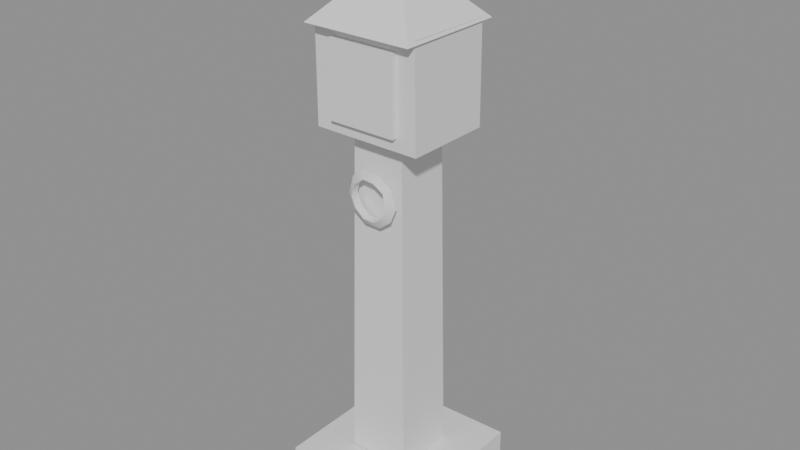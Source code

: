 # Source: ph_prop_v_shrine.blend  (saved by Blender 5.0.119; exported with 4.5.12 LTS)
import bpy
from mathutils import Matrix  # noqa: F401  (used for matrix-valued properties, if any)

bpy.ops.wm.read_factory_settings(use_empty=True)
scene = bpy.context.scene
scene.name = 'Scene'

# ---- materials (node trees are filled in below, after node groups)
mat_mat_painted = bpy.data.materials.new('mat_painted')

# ---- material node trees
mat_mat_painted.use_nodes = True; mat_mat_painted.node_tree.nodes.clear()
_N = mat_mat_painted.node_tree.nodes; _L = mat_mat_painted.node_tree.links
n0 = _N.new('ShaderNodeBsdfPrincipled'); n0.name = 'Principled BSDF'; n0.location = (-200, 100)
n1 = _N.new('ShaderNodeOutputMaterial'); n1.name = 'Material Output'; n1.location = (200, 100)
_L.new(n0.outputs[0], n1.inputs[0])
n1.is_active_output = True

# ---- meshes
me_ph_prop_v_shrine = bpy.data.meshes.new('ph_prop_v_shrine')
me_ph_prop_v_shrine.from_pydata([(-0.2996, -0.2993, 0.001151), (-0.2975, -0.3003, 0.1894), (-0.2966, 0.2904, 0.005746), (-0.2967, 0.2943, 0.194), (0.3103, -0.3039, 0.0), (0.3024, -0.2907, 0.1956), (0.2953, 0.3067, 0.001259), (0.2966, 0.3032, 0.2029), (-0.1289, -0.1284, 0.1996), (-0.1085, -0.1108, 1.602), (-0.1272, 0.1287, 0.1968), (-0.11, 0.1144, 1.597), (0.1328, -0.1305, 0.1957), (0.1082, -0.1113, 1.6), (0.1286, 0.1325, 0.1996), (0.11, 0.1076, 1.599), (-0.2201, -0.1786, 1.58), (-0.2201, -0.1785, 1.979), (-0.2195, 0.178, 1.582), (-0.2191, 0.181, 1.977), (0.2238, -0.1789, 1.578), (0.2173, -0.1817, 1.982), (0.2219, 0.1822, 1.578), (0.2185, 0.1802, 1.979), (-0.14, -0.2, 1.628), (-0.14, -0.2, 1.928), (-0.14, -0.04, 1.628), (-0.14, -0.04, 1.928), (0.14, -0.2, 1.628), (0.14, -0.2, 1.928), (0.14, -0.04, 1.628), (0.14, -0.04, 1.928), (-0.035, -0.13, 1.668), (-0.035, -0.13, 1.848), (-0.035, -0.07, 1.668), (-0.035, -0.07, 1.848), (0.035, -0.13, 1.668), (0.035, -0.13, 1.848), (0.035, -0.07, 1.668), (0.035, -0.07, 1.848), (0.0, -0.1, 1.828), (0.02171, -0.1158, 1.845), (-0.008292, -0.1255, 1.845), (-0.02683, -0.1, 1.845), (-0.008292, -0.07448, 1.845), (0.02171, -0.08423, 1.845), (0.008292, -0.1255, 1.872), (-0.02171, -0.1158, 1.872), (-0.02171, -0.08423, 1.872), (0.008292, -0.07448, 1.872), (0.02683, -0.1, 1.872), (0.0, -0.1, 1.888), (-0.2263, 0.2263, 1.968), (-0.01414, 0.01414, 2.188), (0.2263, 0.2263, 1.968), (0.01414, 0.01414, 2.188), (0.2263, -0.2263, 1.968), (0.01414, -0.01414, 2.188), (-0.2263, -0.2263, 1.968), (-0.01414, -0.01414, 2.188), (-0.026, -0.026, 2.178), (-0.026, -0.026, 2.378), (-0.026, 0.026, 2.178), (-0.026, 0.026, 2.378), (0.026, -0.026, 2.178), (0.026, -0.026, 2.378), (0.026, 0.026, 2.178), (0.026, 0.026, 2.378), (-0.06, -0.026, 2.288), (-0.06, -0.026, 2.34), (-0.06, 0.026, 2.288), (-0.06, 0.026, 2.34), (0.06, -0.026, 2.288), (0.06, -0.026, 2.34), (0.06, 0.026, 2.288), (0.06, 0.026, 2.34), (0.1134, -0.1485, 1.347), (0.07841, -0.1712, 1.351), (0.08358, -0.1337, 1.349), (0.08864, -0.1491, 1.415), (0.06694, -0.167, 1.396), (0.06074, -0.1304, 1.391), (0.03519, -0.1519, 1.451), (0.02536, -0.1691, 1.423), (0.02432, -0.1357, 1.429), (-0.0367, -0.1517, 1.454), (-0.02537, -0.1649, 1.424), (-0.02589, -0.1319, 1.421), (-0.08641, -0.1488, 1.417), (-0.06249, -0.1673, 1.395), (-0.06682, -0.1346, 1.393), (-0.1056, -0.149, 1.348), (-0.08174, -0.1656, 1.347), (-0.07848, -0.1361, 1.351), (-0.08508, -0.151, 1.285), (-0.06486, -0.1647, 1.301), (-0.06532, -0.1303, 1.3), (-0.03309, -0.1494, 1.246), (-0.02323, -0.1686, 1.272), (-0.02347, -0.1314, 1.268), (0.03648, -0.1485, 1.244), (0.02598, -0.1711, 1.271), (0.02647, -0.1324, 1.27), (0.09058, -0.1525, 1.286), (0.06905, -0.1682, 1.301), (0.06595, -0.1299, 1.301)], [], [(0, 1, 3, 2), (2, 3, 7, 6), (6, 7, 5, 4), (4, 5, 1, 0), (2, 6, 4, 0), (7, 3, 1, 5), (8, 9, 11, 10), (10, 11, 15, 14), (14, 15, 13, 12), (12, 13, 9, 8), (10, 14, 12, 8), (15, 11, 9, 13), (16, 17, 19, 18), (18, 19, 23, 22), (22, 23, 21, 20), (20, 21, 17, 16), (18, 22, 20, 16), (23, 19, 17, 21), (24, 25, 27, 26), (26, 27, 31, 30), (30, 31, 29, 28), (28, 29, 25, 24), (26, 30, 28, 24), (31, 27, 25, 29), (32, 33, 35, 34), (34, 35, 39, 38), (38, 39, 37, 36), (36, 37, 33, 32), (34, 38, 36, 32), (39, 35, 33, 37), (40, 41, 42), (41, 40, 45), (40, 42, 43), (40, 43, 44), (40, 44, 45), (41, 45, 50), (42, 41, 46), (43, 42, 47), (44, 43, 48), (45, 44, 49), (41, 50, 46), (42, 46, 47), (43, 47, 48), (44, 48, 49), (45, 49, 50), (46, 50, 51), (47, 46, 51), (48, 47, 51), (49, 48, 51), (50, 49, 51), (52, 53, 55, 54), (54, 55, 57, 56), (55, 53, 59, 57), (56, 57, 59, 58), (58, 59, 53, 52), (52, 54, 56, 58), (60, 61, 63, 62), (62, 63, 67, 66), (66, 67, 65, 64), (64, 65, 61, 60), (62, 66, 64, 60), (67, 63, 61, 65), (68, 69, 71, 70), (70, 71, 75, 74), (74, 75, 73, 72), (72, 73, 69, 68), (70, 74, 72, 68), (75, 71, 69, 73), (76, 79, 80, 77), (77, 80, 81, 78), (78, 81, 79, 76), (79, 82, 83, 80), (80, 83, 84, 81), (81, 84, 82, 79), (82, 85, 86, 83), (83, 86, 87, 84), (84, 87, 85, 82), (85, 88, 89, 86), (86, 89, 90, 87), (87, 90, 88, 85), (88, 91, 92, 89), (89, 92, 93, 90), (90, 93, 91, 88), (91, 94, 95, 92), (92, 95, 96, 93), (93, 96, 94, 91), (94, 97, 98, 95), (95, 98, 99, 96), (96, 99, 97, 94), (97, 100, 101, 98), (98, 101, 102, 99), (99, 102, 100, 97), (100, 103, 104, 101), (101, 104, 105, 102), (102, 105, 103, 100), (103, 76, 77, 104), (104, 77, 78, 105), (105, 78, 76, 103)])
me_ph_prop_v_shrine.polygons.foreach_set('use_smooth', [True] * 98)
_k = set([(0, 1), (0, 2), (0, 4), (1, 3), (1, 5), (2, 3), (2, 6), (3, 7), (4, 5), (4, 6), (5, 7), (6, 7), (8, 9), (8, 10), (8, 12), (9, 11), (9, 13), (10, 11), (10, 14), (11, 15), (12, 13), (12, 14), (13, 15), (14, 15), (16, 17), (16, 18), (16, 20), (17, 19), (17, 21), (18, 19), (18, 22), (19, 23), (20, 21), (20, 22), (21, 23), (22, 23), (24, 25), (24, 26), (24, 28), (25, 27), (25, 29), (26, 27), (26, 30), (27, 31), (28, 29), (28, 30), (29, 31), (30, 31), (32, 33), (32, 34), (32, 36), (33, 35), (33, 37), (34, 35), (34, 38), (35, 39), (36, 37), (36, 38), (37, 39), (38, 39), (40, 41), (40, 42), (40, 43), (40, 44), (40, 45), (41, 42), (41, 45), (41, 46), (41, 50), (42, 43), (42, 46), (42, 47), (43, 44), (43, 47), (43, 48), (44, 45), (44, 48), (44, 49), (45, 49), (45, 50), (46, 47), (46, 50), (46, 51), (47, 48), (47, 51), (48, 49), (48, 51), (49, 50), (49, 51), (50, 51), (52, 53), (52, 54), (52, 58), (53, 55), (53, 59), (54, 55), (54, 56), (55, 57), (56, 57), (56, 58), (57, 59), (58, 59), (60, 61), (60, 62), (60, 64), (61, 63), (61, 65), (62, 63), (62, 66), (63, 67), (64, 65), (64, 66), (65, 67), (66, 67), (68, 69), (68, 70), (68, 72), (69, 71), (69, 73), (70, 71), (70, 74), (71, 75), (72, 73), (72, 74), (73, 75), (74, 75), (76, 79), (76, 103), (77, 80), (77, 104), (78, 81), (78, 105), (79, 82), (80, 83), (81, 84), (82, 85), (83, 84), (83, 86), (84, 87), (85, 88), (86, 89), (87, 90), (88, 91), (89, 92), (90, 93), (91, 94), (92, 95), (93, 96), (94, 97), (95, 98), (96, 99), (97, 100), (98, 101), (99, 102), (100, 103), (101, 104), (102, 105)])
me_ph_prop_v_shrine.attributes.new('sharp_edge', 'BOOLEAN', 'EDGE').data.foreach_set('value', [ (min(e.vertices), max(e.vertices)) in _k for e in me_ph_prop_v_shrine.edges])
_uv = me_ph_prop_v_shrine.uv_layers.new(name='UVMap')
_uv.uv.foreach_set('vector', [0.375, 0.0, 0.625, 0.0, 0.625, 0.25, 0.375, 0.25, 0.375, 0.25, 0.625, 0.25, 0.625, 0.5, 0.375, 0.5, 0.375, 0.5, 0.625, 0.5, 0.625, 0.75, 0.375, 0.75, 0.375, 0.75, 0.625, 0.75, 0.625, 1.0, 0.375, 1.0, 0.125, 0.5, 0.375, 0.5, 0.375, 0.75, 0.125, 0.75, 0.625, 0.5, 0.875, 0.5, 0.875, 0.75, 0.625, 0.75, 0.375, 0.0, 0.625, 0.0, 0.625, 0.25, 0.375, 0.25, 0.375, 0.25, 0.625, 0.25, 0.625, 0.5, 0.375, 0.5, 0.375, 0.5, 0.625, 0.5, 0.625, 0.75, 0.375, 0.75, 0.375, 0.75, 0.625, 0.75, 0.625, 1.0, 0.375, 1.0, 0.125, 0.5, 0.375, 0.5, 0.375, 0.75, 0.125, 0.75, 0.625, 0.5, 0.875, 0.5, 0.875, 0.75, 0.625, 0.75, 0.375, 0.0, 0.625, 0.0, 0.625, 0.25, 0.375, 0.25, 0.375, 0.25, 0.625, 0.25, 0.625, 0.5, 0.375, 0.5, 0.375, 0.5, 0.625, 0.5, 0.625, 0.75, 0.375, 0.75, 0.375, 0.75, 0.625, 0.75, 0.625, 1.0, 0.375, 1.0, 0.125, 0.5, 0.375, 0.5, 0.375, 0.75, 0.125, 0.75, 0.625, 0.5, 0.875, 0.5, 0.875, 0.75, 0.625, 0.75, 0.375, 0.0, 0.625, 0.0, 0.625, 0.25, 0.375, 0.25, 0.375, 0.25, 0.625, 0.25, 0.625, 0.5, 0.375, 0.5, 0.375, 0.5, 0.625, 0.5, 0.625, 0.75, 0.375, 0.75, 0.375, 0.75, 0.625, 0.75, 0.625, 1.0, 0.375, 1.0, 0.125, 0.5, 0.375, 0.5, 0.375, 0.75, 0.125, 0.75, 0.625, 0.5, 0.875, 0.5, 0.875, 0.75, 0.625, 0.75, 0.375, 0.0, 0.625, 0.0, 0.625, 0.25, 0.375, 0.25, 0.375, 0.25, 0.625, 0.25, 0.625, 0.5, 0.375, 0.5, 0.375, 0.5, 0.625, 0.5, 0.625, 0.75, 0.375, 0.75, 0.375, 0.75, 0.625, 0.75, 0.625, 1.0, 0.375, 1.0, 0.125, 0.5, 0.375, 0.5, 0.375, 0.75, 0.125, 0.75, 0.625, 0.5, 0.875, 0.5, 0.875, 0.75, 0.625, 0.75, 0.1819, 0.0, 0.2727, 0.1575, 0.09082, 0.1575, 0.2727, 0.1575, 0.3635, 0.0, 0.4546, 0.1575, 0.9092, 0.0, 1.0, 0.1575, 0.8181, 0.1575, 0.7273, 0.0, 0.8181, 0.1575, 0.6365, 0.1575, 0.5454, 0.0, 0.6365, 0.1575, 0.4546, 0.1575, 0.2727, 0.1575, 0.4546, 0.1575, 0.3635, 0.3149, 0.09082, 0.1575, 0.2727, 0.1575, 0.1819, 0.3149, 0.8181, 0.1575, 1.0, 0.1575, 0.9092, 0.3149, 0.6365, 0.1575, 0.8181, 0.1575, 0.7273, 0.3149, 0.4546, 0.1575, 0.6365, 0.1575, 0.5454, 0.3149, 0.2727, 0.1575, 0.3635, 0.3149, 0.1819, 0.3149, 0.09082, 0.1575, 0.1819, 0.3149, 0.0, 0.3149, 0.8181, 0.1575, 0.9092, 0.3149, 0.7273, 0.3149, 0.6365, 0.1575, 0.7273, 0.3149, 0.5454, 0.3149, 0.4546, 0.1575, 0.5454, 0.3149, 0.3635, 0.3149, 0.1819, 0.3149, 0.3635, 0.3149, 0.2727, 0.4724, 0.0, 0.3149, 0.1819, 0.3149, 0.09082, 0.4724, 0.7273, 0.3149, 0.9092, 0.3149, 0.8181, 0.4724, 0.5454, 0.3149, 0.7273, 0.3149, 0.6365, 0.4724, 0.3635, 0.3149, 0.5454, 0.3149, 0.4546, 0.4724, 1.0, 0.5, 1.0, 1.0, 0.75, 1.0, 0.75, 0.5, 0.75, 0.5, 0.75, 1.0, 0.5, 1.0, 0.5, 0.5, 0.49, 0.25, 0.25, 0.49, 0.01001, 0.25, 0.25, 0.01001, 0.5, 0.5, 0.5, 1.0, 0.25, 1.0, 0.25, 0.5, 0.25, 0.5, 0.25, 1.0, 0.0, 1.0, 0.0, 0.5, 0.75, 0.49, 0.99, 0.25, 0.75, 0.01001, 0.51, 0.25, 0.375, 0.0, 0.625, 0.0, 0.625, 0.25, 0.375, 0.25, 0.375, 0.25, 0.625, 0.25, 0.625, 0.5, 0.375, 0.5, 0.375, 0.5, 0.625, 0.5, 0.625, 0.75, 0.375, 0.75, 0.375, 0.75, 0.625, 0.75, 0.625, 1.0, 0.375, 1.0, 0.125, 0.5, 0.375, 0.5, 0.375, 0.75, 0.125, 0.75, 0.625, 0.5, 0.875, 0.5, 0.875, 0.75, 0.625, 0.75, 0.375, 0.0, 0.625, 0.0, 0.625, 0.25, 0.375, 0.25, 0.375, 0.25, 0.625, 0.25, 0.625, 0.5, 0.375, 0.5, 0.375, 0.5, 0.625, 0.5, 0.625, 0.75, 0.375, 0.75, 0.375, 0.75, 0.625, 0.75, 0.625, 1.0, 0.375, 1.0, 0.125, 0.5, 0.375, 0.5, 0.375, 0.75, 0.125, 0.75, 0.625, 0.5, 0.875, 0.5, 0.875, 0.75, 0.625, 0.75, 0.6001, 0.6667, 0.7, 0.6667, 0.7, 1.0, 0.6001, 1.0, 0.6001, 0.0, 0.7, 0.0, 0.7, 0.3333, 0.6001, 0.3333, 0.6001, 0.3333, 0.7, 0.3333, 0.7, 0.6667, 0.6001, 0.6667, 0.7, 0.6667, 0.8, 0.6667, 0.8, 1.0, 0.7, 1.0, 0.7, 0.0, 0.8, 0.0, 0.8, 0.3333, 0.7, 0.3333, 0.7, 0.3333, 0.8, 0.3333, 0.8, 0.6667, 0.7, 0.6667, 0.8, 0.6667, 0.8999, 0.6667, 0.8999, 1.0, 0.8, 1.0, 0.8, 0.0, 0.8999, 0.0, 0.8999, 0.3333, 0.8, 0.3333, 0.8, 0.3333, 0.8999, 0.3333, 0.8999, 0.6667, 0.8, 0.6667, 0.8999, 0.6667, 1.0, 0.6667, 1.0, 1.0, 0.8999, 1.0, 0.8999, 0.0, 1.0, 0.0, 1.0, 0.3333, 0.8999, 0.3333, 0.8999, 0.3333, 1.0, 0.3333, 1.0, 0.6667, 0.8999, 0.6667, 0.0, 0.6667, 0.1001, 0.6667, 0.1001, 1.0, 0.0, 1.0, 0.0, 0.0, 0.1001, 0.0, 0.1001, 0.3333, 0.0, 0.3333, 0.0, 0.3333, 0.1001, 0.3333, 0.1001, 0.6667, 0.0, 0.6667, 0.1001, 0.6667, 0.2, 0.6667, 0.2, 1.0, 0.1001, 1.0, 0.1001, 0.0, 0.2, 0.0, 0.2, 0.3333, 0.1001, 0.3333, 0.1001, 0.3333, 0.2, 0.3333, 0.2, 0.6667, 0.1001, 0.6667, 0.2, 0.6667, 0.3, 0.6667, 0.3, 1.0, 0.2, 1.0, 0.2, 0.0, 0.3, 0.0, 0.3, 0.3333, 0.2, 0.3333, 0.2, 0.3333, 0.3, 0.3333, 0.3, 0.6667, 0.2, 0.6667, 0.3, 0.6667, 0.3999, 0.6667, 0.3999, 1.0, 0.3, 1.0, 0.3, 0.0, 0.3999, 0.0, 0.3999, 0.3333, 0.3, 0.3333, 0.3, 0.3333, 0.3999, 0.3333, 0.3999, 0.6667, 0.3, 0.6667, 0.3999, 0.6667, 0.5, 0.6667, 0.5, 1.0, 0.3999, 1.0, 0.3999, 0.0, 0.5, 0.0, 0.5, 0.3333, 0.3999, 0.3333, 0.3999, 0.3333, 0.5, 0.3333, 0.5, 0.6667, 0.3999, 0.6667, 0.5, 0.6667, 0.6001, 0.6667, 0.6001, 1.0, 0.5, 1.0, 0.5, 0.0, 0.6001, 0.0, 0.6001, 0.3333, 0.5, 0.3333, 0.5, 0.3333, 0.6001, 0.3333, 0.6001, 0.6667, 0.5, 0.6667])
_ca = me_ph_prop_v_shrine.color_attributes.new('Col', 'FLOAT_COLOR', 'CORNER')
_ca.data.foreach_set('color', [0.06031, 0.06384, 0.05578, 1.0, 0.1143, 0.1214, 0.1054, 1.0, 0.1112, 0.118, 0.1024, 1.0, 0.06816, 0.0722, 0.063, 1.0, 0.06806, 0.07209, 0.0629, 1.0, 0.111, 0.1178, 0.1023, 1.0, 0.135, 0.1434, 0.1243, 1.0, 0.07735, 0.08197, 0.07143, 1.0, 0.07773, 0.08238, 0.07178, 1.0, 0.1357, 0.1441, 0.1249, 1.0, 0.1286, 0.1365, 0.1184, 1.0, 0.07008, 0.07424, 0.06476, 1.0, 0.07042, 0.07459, 0.06506, 1.0, 0.1292, 0.1372, 0.119, 1.0, 0.1153, 0.1224, 0.1063, 1.0, 0.0608, 0.06436, 0.05623, 1.0, 0.06806, 0.07209, 0.0629, 1.0, 0.07735, 0.08197, 0.07143, 1.0, 0.06974, 0.07387, 0.06444, 1.0, 0.06022, 0.06375, 0.0557, 1.0, 0.1506, 0.1807, 0.1214, 1.0, 0.1304, 0.1617, 0.1008, 1.0, 0.1315, 0.1641, 0.1009, 1.0, 0.1341, 0.1717, 0.09921, 1.0, 0.09503, 0.08044, 0.05729, 1.0, 0.3398, 0.2843, 0.1973, 1.0, 0.3519, 0.2944, 0.2042, 1.0, 0.1046, 0.08842, 0.06282, 1.0, 0.1046, 0.08843, 0.06283, 1.0, 0.352, 0.2945, 0.2042, 1.0, 0.3563, 0.298, 0.2066, 1.0, 0.1166, 0.09849, 0.06979, 1.0, 0.1167, 0.09852, 0.06981, 1.0, 0.3564, 0.2981, 0.2067, 1.0, 0.3427, 0.2867, 0.1989, 1.0, 0.1055, 0.08924, 0.06339, 1.0, 0.1055, 0.0892, 0.06336, 1.0, 0.3425, 0.2866, 0.1988, 1.0, 0.3397, 0.2843, 0.1972, 1.0, 0.09502, 0.08043, 0.05729, 1.0, 0.1043, 0.08818, 0.06265, 1.0, 0.1163, 0.09821, 0.06959, 1.0, 0.1052, 0.08896, 0.06319, 1.0, 0.09477, 0.08022, 0.05714, 1.0, 0.4387, 0.3665, 0.2533, 1.0, 0.4334, 0.3621, 0.2503, 1.0, 0.4183, 0.3495, 0.2417, 1.0, 0.4217, 0.3524, 0.2437, 1.0, 0.2026, 0.1702, 0.1192, 1.0, 0.3108, 0.2602, 0.1808, 1.0, 0.3227, 0.2701, 0.1876, 1.0, 0.2106, 0.1769, 0.1237, 1.0, 0.2105, 0.1768, 0.1237, 1.0, 0.3226, 0.2701, 0.1875, 1.0, 0.3192, 0.2672, 0.1856, 1.0, 0.2399, 0.2012, 0.1404, 1.0, 0.2411, 0.2023, 0.1412, 1.0, 0.321, 0.2687, 0.1866, 1.0, 0.3615, 0.3024, 0.2096, 1.0, 0.2668, 0.2236, 0.1558, 1.0, 0.2654, 0.2224, 0.155, 1.0, 0.3595, 0.3008, 0.2085, 1.0, 0.3107, 0.2602, 0.1808, 1.0, 0.2026, 0.1702, 0.1191, 1.0, 0.2105, 0.1768, 0.1237, 1.0, 0.2399, 0.2012, 0.1404, 1.0, 0.2654, 0.2224, 0.155, 1.0, 0.2026, 0.1702, 0.1191, 1.0, 0.478, 0.3991, 0.2755, 1.0, 0.4832, 0.4034, 0.2784, 1.0, 0.4651, 0.3884, 0.2682, 1.0, 0.5393, 0.45, 0.3101, 1.0, 0.02329, 0.01949, 0.01609, 1.0, 0.02133, 0.01789, 0.0148, 1.0, 0.0224, 0.01877, 0.0155, 1.0, 0.02371, 0.01983, 0.01636, 1.0, 0.02371, 0.01983, 0.01636, 1.0, 0.0224, 0.01877, 0.0155, 1.0, 0.02392, 0.02001, 0.0165, 1.0, 0.02397, 0.02005, 0.01653, 1.0, 0.02397, 0.02005, 0.01653, 1.0, 0.02392, 0.02001, 0.0165, 1.0, 0.02296, 0.01922, 0.01587, 1.0, 0.02361, 0.01975, 0.01629, 1.0, 0.02361, 0.01975, 0.01629, 1.0, 0.02296, 0.01922, 0.01587, 1.0, 0.02133, 0.01789, 0.0148, 1.0, 0.02329, 0.01949, 0.01609, 1.0, 0.02371, 0.01983, 0.01636, 1.0, 0.02397, 0.02005, 0.01653, 1.0, 0.02361, 0.01975, 0.01629, 1.0, 0.02329, 0.01949, 0.01609, 1.0, 0.02392, 0.02001, 0.0165, 1.0, 0.0224, 0.01877, 0.0155, 1.0, 0.02133, 0.01789, 0.0148, 1.0, 0.02296, 0.01922, 0.01587, 1.0, 0.1004, 0.07482, 0.05679, 1.0, 0.09374, 0.06998, 0.0532, 1.0, 0.09703, 0.07238, 0.05498, 1.0, 0.102, 0.07604, 0.05769, 1.0, 0.102, 0.07604, 0.05769, 1.0, 0.09703, 0.07238, 0.05498, 1.0, 0.1005, 0.07488, 0.05684, 1.0, 0.1036, 0.07721, 0.05857, 1.0, 0.1036, 0.07721, 0.05857, 1.0, 0.1005, 0.07488, 0.05684, 1.0, 0.09717, 0.07248, 0.05506, 1.0, 0.102, 0.07602, 0.05769, 1.0, 0.102, 0.07602, 0.05769, 1.0, 0.09717, 0.07248, 0.05506, 1.0, 0.09374, 0.06998, 0.0532, 1.0, 0.1004, 0.07482, 0.05679, 1.0, 0.102, 0.07604, 0.05769, 1.0, 0.1036, 0.07721, 0.05857, 1.0, 0.102, 0.07602, 0.05769, 1.0, 0.1004, 0.07482, 0.05679, 1.0, 0.1346, 0.09976, 0.07527, 1.0, 0.1299, 0.09636, 0.07276, 1.0, 0.1254, 0.0931, 0.07034, 1.0, 0.1301, 0.0965, 0.07286, 1.0, 0.09778, 0.07293, 0.05539, 1.0, 0.09789, 0.07301, 0.05545, 1.0, 0.09605, 0.07167, 0.05445, 1.0, 0.09789, 0.07301, 0.05545, 1.0, 0.09778, 0.07293, 0.05539, 1.0, 0.0994, 0.07411, 0.05626, 1.0, 0.09778, 0.07293, 0.05539, 1.0, 0.09605, 0.07167, 0.05445, 1.0, 0.09659, 0.07206, 0.05474, 1.0, 0.09778, 0.07293, 0.05539, 1.0, 0.09659, 0.07206, 0.05474, 1.0, 0.09849, 0.07345, 0.05577, 1.0, 0.09778, 0.07293, 0.05539, 1.0, 0.09849, 0.07345, 0.05577, 1.0, 0.0994, 0.07411, 0.05626, 1.0, 0.09789, 0.07301, 0.05545, 1.0, 0.0994, 0.07411, 0.05626, 1.0, 0.09876, 0.07364, 0.05592, 1.0, 0.09605, 0.07167, 0.05445, 1.0, 0.09789, 0.07301, 0.05545, 1.0, 0.09666, 0.07211, 0.05478, 1.0, 0.09659, 0.07206, 0.05474, 1.0, 0.09605, 0.07167, 0.05445, 1.0, 0.09585, 0.07152, 0.05434, 1.0, 0.09849, 0.07345, 0.05577, 1.0, 0.09659, 0.07206, 0.05474, 1.0, 0.09738, 0.07263, 0.05517, 1.0, 0.0994, 0.07411, 0.05626, 1.0, 0.09849, 0.07345, 0.05577, 1.0, 0.09912, 0.07391, 0.05611, 1.0, 0.1037, 0.07724, 0.05859, 1.0, 0.1046, 0.07791, 0.05909, 1.0, 0.1024, 0.07629, 0.05788, 1.0, 0.1017, 0.07582, 0.05753, 1.0, 0.1024, 0.07629, 0.05788, 1.0, 0.1015, 0.07566, 0.05742, 1.0, 0.1023, 0.07623, 0.05784, 1.0, 0.1015, 0.07566, 0.05742, 1.0, 0.1031, 0.07685, 0.0583, 1.0, 0.1043, 0.07771, 0.05894, 1.0, 0.1031, 0.07685, 0.0583, 1.0, 0.105, 0.0782, 0.0593, 1.0, 0.1053, 0.07841, 0.05946, 1.0, 0.105, 0.0782, 0.0593, 1.0, 0.1046, 0.07791, 0.05909, 1.0, 0.1222, 0.09076, 0.06861, 1.0, 0.1249, 0.09272, 0.07006, 1.0, 0.1233, 0.09152, 0.06917, 1.0, 0.1212, 0.09001, 0.06805, 1.0, 0.1222, 0.09076, 0.06861, 1.0, 0.1233, 0.09152, 0.06917, 1.0, 0.1232, 0.09144, 0.06911, 1.0, 0.1212, 0.09001, 0.06805, 1.0, 0.1233, 0.09152, 0.06917, 1.0, 0.1254, 0.09306, 0.07031, 1.0, 0.1232, 0.09144, 0.06911, 1.0, 0.1233, 0.09152, 0.06917, 1.0, 0.1249, 0.09272, 0.07006, 1.0, 0.1254, 0.09306, 0.07031, 1.0, 0.1233, 0.09152, 0.06917, 1.0, 0.1809, 0.1931, 0.2143, 1.0, 0.184, 0.1963, 0.2179, 1.0, 0.1853, 0.1978, 0.2195, 1.0, 0.2039, 0.2177, 0.2417, 1.0, 0.2039, 0.2177, 0.2417, 1.0, 0.1853, 0.1978, 0.2195, 1.0, 0.1827, 0.195, 0.2164, 1.0, 0.1851, 0.1975, 0.2192, 1.0, 0.217, 0.2317, 0.2573, 1.0, 0.2155, 0.23, 0.2555, 1.0, 0.2124, 0.2267, 0.2518, 1.0, 0.2139, 0.2284, 0.2537, 1.0, 0.1851, 0.1975, 0.2192, 1.0, 0.1827, 0.195, 0.2164, 1.0, 0.1814, 0.1936, 0.2148, 1.0, 0.1641, 0.1751, 0.1942, 1.0, 0.1641, 0.1751, 0.1942, 1.0, 0.1814, 0.1936, 0.2148, 1.0, 0.184, 0.1963, 0.2179, 1.0, 0.1809, 0.1931, 0.2143, 1.0, 0.1211, 0.129, 0.1429, 1.0, 0.1362, 0.1451, 0.1608, 1.0, 0.1238, 0.1319, 0.1461, 1.0, 0.1101, 0.1173, 0.1298, 1.0, 0.03385, 0.03609, 0.04084, 1.0, 0.04136, 0.04416, 0.05009, 1.0, 0.04135, 0.04416, 0.05009, 1.0, 0.03312, 0.03531, 0.03994, 1.0, 0.03312, 0.03531, 0.03994, 1.0, 0.04135, 0.04416, 0.05009, 1.0, 0.04118, 0.04397, 0.04988, 1.0, 0.03285, 0.03502, 0.03961, 1.0, 0.03285, 0.03502, 0.03961, 1.0, 0.04118, 0.04397, 0.04988, 1.0, 0.04114, 0.04393, 0.04983, 1.0, 0.03356, 0.03578, 0.04048, 1.0, 0.03356, 0.03578, 0.04048, 1.0, 0.04114, 0.04393, 0.04983, 1.0, 0.04136, 0.04416, 0.05009, 1.0, 0.03385, 0.03609, 0.04084, 1.0, 0.03312, 0.03531, 0.03994, 1.0, 0.03285, 0.03502, 0.03961, 1.0, 0.03356, 0.03578, 0.04048, 1.0, 0.03385, 0.03609, 0.04084, 1.0, 0.05888, 0.06301, 0.07176, 1.0, 0.05913, 0.06328, 0.07207, 1.0, 0.05914, 0.06329, 0.07208, 1.0, 0.05882, 0.06295, 0.07169, 1.0, 0.03439, 0.03668, 0.04151, 1.0, 0.04118, 0.04397, 0.04988, 1.0, 0.04118, 0.04397, 0.04987, 1.0, 0.03435, 0.03664, 0.04146, 1.0, 0.03435, 0.03664, 0.04146, 1.0, 0.04118, 0.04397, 0.04987, 1.0, 0.04094, 0.04371, 0.04958, 1.0, 0.03411, 0.03637, 0.04116, 1.0, 0.03411, 0.03637, 0.04116, 1.0, 0.04094, 0.04371, 0.04958, 1.0, 0.04071, 0.04347, 0.0493, 1.0, 0.03401, 0.03627, 0.04104, 1.0, 0.03401, 0.03627, 0.04104, 1.0, 0.04071, 0.04347, 0.0493, 1.0, 0.04118, 0.04397, 0.04988, 1.0, 0.03439, 0.03668, 0.04151, 1.0, 0.03435, 0.03664, 0.04146, 1.0, 0.03411, 0.03637, 0.04116, 1.0, 0.03401, 0.03627, 0.04104, 1.0, 0.03439, 0.03668, 0.04151, 1.0, 0.05852, 0.06262, 0.07132, 1.0, 0.05887, 0.063, 0.07175, 1.0, 0.05888, 0.06301, 0.07176, 1.0, 0.05818, 0.06226, 0.07089, 1.0, 0.231, 0.1648, 0.07359, 1.0, 0.2391, 0.1705, 0.07601, 1.0, 0.2465, 0.1757, 0.07823, 1.0, 0.2442, 0.1741, 0.07753, 1.0, 0.2292, 0.1635, 0.07306, 1.0, 0.2314, 0.1651, 0.07371, 1.0, 0.226, 0.1613, 0.0721, 1.0, 0.2207, 0.1576, 0.07052, 1.0, 0.2331, 0.1663, 0.07423, 1.0, 0.2387, 0.1702, 0.0759, 1.0, 0.2371, 0.1691, 0.07541, 1.0, 0.229, 0.1634, 0.073, 1.0, 0.2562, 0.1825, 0.0811, 1.0, 0.2644, 0.1882, 0.08351, 1.0, 0.2719, 0.1935, 0.08576, 1.0, 0.2642, 0.1881, 0.08347, 1.0, 0.2314, 0.1651, 0.07371, 1.0, 0.2381, 0.1698, 0.07571, 1.0, 0.2322, 0.1657, 0.07396, 1.0, 0.226, 0.1613, 0.0721, 1.0, 0.2587, 0.1842, 0.08183, 1.0, 0.2659, 0.1893, 0.08396, 1.0, 0.265, 0.1887, 0.08372, 1.0, 0.2569, 0.183, 0.08129, 1.0, 0.2678, 0.1906, 0.08452, 1.0, 0.279, 0.1985, 0.08786, 1.0, 0.2846, 0.2024, 0.08951, 1.0, 0.2755, 0.196, 0.0868, 1.0, 0.2381, 0.1698, 0.07571, 1.0, 0.246, 0.1753, 0.07805, 1.0, 0.2407, 0.1716, 0.07649, 1.0, 0.2322, 0.1657, 0.07396, 1.0, 0.2751, 0.1958, 0.0867, 1.0, 0.2852, 0.2029, 0.08969, 1.0, 0.2858, 0.2032, 0.08986, 1.0, 0.2742, 0.1951, 0.08644, 1.0, 0.2702, 0.1923, 0.08524, 1.0, 0.2872, 0.2042, 0.09027, 1.0, 0.2885, 0.2051, 0.09066, 1.0, 0.2756, 0.1961, 0.08684, 1.0, 0.246, 0.1753, 0.07805, 1.0, 0.2574, 0.1834, 0.08146, 1.0, 0.2525, 0.1799, 0.07998, 1.0, 0.2407, 0.1716, 0.07649, 1.0, 0.2716, 0.1933, 0.08566, 1.0, 0.2849, 0.2026, 0.08961, 1.0, 0.2892, 0.2057, 0.09088, 1.0, 0.2721, 0.1937, 0.08582, 1.0, 0.2702, 0.1923, 0.08524, 1.0, 0.2813, 0.2001, 0.08854, 1.0, 0.2799, 0.1991, 0.08812, 1.0, 0.2714, 0.1932, 0.08561, 1.0, 0.2574, 0.1834, 0.08146, 1.0, 0.2654, 0.189, 0.08383, 1.0, 0.2583, 0.184, 0.08171, 1.0, 0.2525, 0.1799, 0.07998, 1.0, 0.262, 0.1866, 0.08282, 1.0, 0.2681, 0.1908, 0.08461, 1.0, 0.2769, 0.197, 0.08723, 1.0, 0.266, 0.1893, 0.08399, 1.0, 0.2668, 0.1899, 0.08424, 1.0, 0.2622, 0.1867, 0.08286, 1.0, 0.262, 0.1866, 0.08281, 1.0, 0.2654, 0.189, 0.08383, 1.0, 0.2914, 0.2072, 0.09153, 1.0, 0.2876, 0.2045, 0.09041, 1.0, 0.2784, 0.1981, 0.08768, 1.0, 0.2836, 0.2017, 0.0892, 1.0, 0.2583, 0.184, 0.08171, 1.0, 0.2537, 0.1807, 0.08034, 1.0, 0.2622, 0.1867, 0.08286, 1.0, 0.2668, 0.1899, 0.08424, 1.0, 0.2622, 0.1867, 0.08286, 1.0, 0.2464, 0.1756, 0.07818, 1.0, 0.2513, 0.1791, 0.07964, 1.0, 0.262, 0.1866, 0.08281, 1.0, 0.3362, 0.2386, 0.1047, 1.0, 0.3224, 0.2289, 0.1007, 1.0, 0.3095, 0.2198, 0.09685, 1.0, 0.3254, 0.231, 0.1015, 1.0, 0.2537, 0.1807, 0.08034, 1.0, 0.2413, 0.1721, 0.07668, 1.0, 0.2464, 0.1756, 0.07818, 1.0, 0.2622, 0.1867, 0.08286, 1.0, 0.2464, 0.1756, 0.07818, 1.0, 0.2277, 0.1625, 0.07262, 1.0, 0.2387, 0.1702, 0.07589, 1.0, 0.2513, 0.1791, 0.07964, 1.0, 0.3412, 0.242, 0.1062, 1.0, 0.3238, 0.2299, 0.1011, 1.0, 0.3103, 0.2204, 0.0971, 1.0, 0.3275, 0.2324, 0.1021, 1.0, 0.2413, 0.1721, 0.07668, 1.0, 0.2289, 0.1633, 0.07296, 1.0, 0.2277, 0.1625, 0.07262, 1.0, 0.2464, 0.1756, 0.07818, 1.0, 0.2277, 0.1625, 0.07262, 1.0, 0.2188, 0.1562, 0.06995, 1.0, 0.2287, 0.1632, 0.07292, 1.0, 0.2387, 0.1702, 0.07589, 1.0, 0.3057, 0.2172, 0.09575, 1.0, 0.2928, 0.2082, 0.09194, 1.0, 0.2827, 0.2011, 0.08896, 1.0, 0.293, 0.2083, 0.09199, 1.0, 0.2289, 0.1633, 0.07296, 1.0, 0.2209, 0.1577, 0.07059, 1.0, 0.2188, 0.1562, 0.06995, 1.0, 0.2277, 0.1625, 0.07262, 1.0, 0.2188, 0.1562, 0.06995, 1.0, 0.2168, 0.1548, 0.06936, 1.0, 0.2292, 0.1635, 0.07306, 1.0, 0.2287, 0.1632, 0.07292, 1.0, 0.2491, 0.1775, 0.07898, 1.0, 0.2496, 0.1779, 0.07913, 1.0, 0.2403, 0.1713, 0.07637, 1.0, 0.2406, 0.1715, 0.07645, 1.0, 0.2209, 0.1577, 0.07059, 1.0, 0.2207, 0.1576, 0.07052, 1.0, 0.2168, 0.1548, 0.06936, 1.0, 0.2188, 0.1562, 0.06995, 1.0])
me_ph_prop_v_shrine.materials.append(mat_mat_painted)
me_ph_prop_v_shrine.update()

# ---- objects
ob_ph_prop_v_shrine = bpy.data.objects.new('ph_prop_v_shrine', me_ph_prop_v_shrine)

# ---- transforms, parenting, visibility, modifiers, constraints
ob_ph_prop_v_shrine.location = (0.0, 0.0, 0.0)

# ---- collection membership
scene.collection.objects.link(ob_ph_prop_v_shrine)

# ---- scene / render settings (as saved in the file)
scene.frame_start = 1; scene.frame_end = 250; scene.frame_set(1)
scene.render.engine = 'BLENDER_EEVEE_NEXT'
scene.render.bake_bias = 0.0
scene.render.bake_samples = 0
scene.cycles.sampling_pattern = 'TABULATED_SOBOL'
scene.eevee.use_volume_custom_range = False
bpy.context.view_layer.update()

# ---- added for rendering (the .blend has no active camera and no usable light): camera, sun + grey world if the file has none
cam_auto = bpy.data.cameras.new('AutoCamera')
cam_auto.lens = 50.0
cam_auto.sensor_width = 36.0
cam_auto.clip_end = 1000.0
ob_auto_camera = bpy.data.objects.new('AutoCamera', cam_auto)
scene.collection.objects.link(ob_auto_camera)
ob_auto_camera.location = (2.3462, -2.80763, 3.06182)
ob_auto_camera.rotation_euler = (1.09748, -7.21219e-08, 0.694738)
scene.camera = ob_auto_camera
light_auto_sun = bpy.data.lights.new('AutoSun', 'SUN')
light_auto_sun.energy = 3.0
light_auto_sun.angle = 0.0523599
ob_auto_sun = bpy.data.objects.new('AutoSun', light_auto_sun)
scene.collection.objects.link(ob_auto_sun)
ob_auto_sun.rotation_euler = (0.872665, 0.174533, 0.523599)
if scene.world is None:
    world_auto = bpy.data.worlds.new('AutoWorld')
    world_auto.color = (0.3, 0.3, 0.3)
    scene.world = world_auto
bpy.context.view_layer.update()
